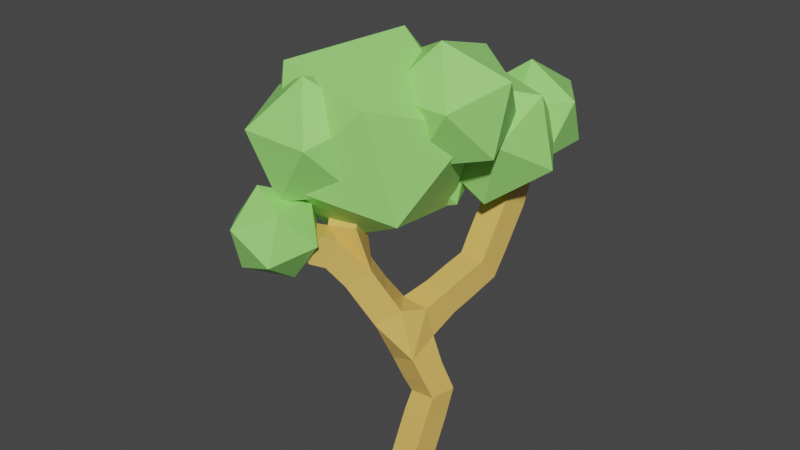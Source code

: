 # Source: tree2.blend  (saved by Blender 3.1.7; exported with 4.5.12 LTS)
import bpy
from mathutils import Matrix  # noqa: F401  (used for matrix-valued properties, if any)

bpy.ops.wm.read_factory_settings(use_empty=True)
scene = bpy.context.scene
scene.name = 'Scene'

# ---- collections
col_collection = bpy.data.collections.new('Collection'); scene.collection.children.link(col_collection)

# ---- materials (node trees are filled in below, after node groups)
mat_material = bpy.data.materials.new('Material')
mat_material.alpha_threshold = 0.0
mat_material.use_transparent_shadow = False
mat_material.line_color = (0.0, 0.0, 0.0, 1.0)
mat_material_003 = bpy.data.materials.new('Material.003')
mat_material_003.use_transparent_shadow = False
mat_material_002 = bpy.data.materials.new('Material.002')
mat_material_002.use_transparent_shadow = False

# ---- node groups
ng_auto_smooth = bpy.data.node_groups.new('Auto Smooth', 'GeometryNodeTree')
_s = ng_auto_smooth.interface.new_socket(name='Geometry', in_out='OUTPUT', socket_type='NodeSocketGeometry')
_s = ng_auto_smooth.interface.new_socket(name='Geometry', in_out='INPUT', socket_type='NodeSocketGeometry')
_s = ng_auto_smooth.interface.new_socket(name='Angle', in_out='INPUT', socket_type='NodeSocketFloat')
_s.subtype = 'ANGLE'
_s.min_value = 0.0
_s.max_value = 3.142
ng_auto_smooth.is_modifier = True
_N = ng_auto_smooth.nodes; _L = ng_auto_smooth.links
n0 = _N.new('NodeGroupOutput'); n0.name = 'Group Output'; n0.location = (480, -100)
n1 = _N.new('NodeGroupInput'); n1.name = 'Group Input'; n1.location = (-420, -300)
n2 = _N.new('NodeGroupInput'); n2.name = 'Group Input.001'; n2.location = (-60, -100)
n3 = _N.new('GeometryNodeSetShadeSmooth'); n3.name = 'Set Shade Smooth'; n3.location = (120, -100)
n3.domain = 'EDGE'
n4 = _N.new('GeometryNodeSetShadeSmooth'); n4.name = 'Set Shade Smooth.001'; n4.location = (300, -100)
n5 = _N.new('GeometryNodeInputMeshEdgeAngle'); n5.name = 'Edge Angle'; n5.location = (-420, -220)
n6 = _N.new('GeometryNodeInputEdgeSmooth'); n6.name = 'Is Edge Smooth'; n6.location = (-60, -160)
n7 = _N.new('GeometryNodeInputShadeSmooth'); n7.name = 'Is Face Smooth'; n7.location = (-240, -340)
n8 = _N.new('FunctionNodeBooleanMath'); n8.name = 'Boolean Math'; n8.location = (-60, -220)
n9 = _N.new('FunctionNodeCompare'); n9.name = 'Compare'; n9.location = (-240, -180)
n9.operation = 'LESS_EQUAL'
_L.new(n5.outputs[0], n9.inputs[0])
_L.new(n4.outputs[0], n0.inputs[0])
_L.new(n1.outputs[1], n9.inputs[1])
_L.new(n9.outputs[0], n8.inputs[0])
_L.new(n7.outputs[0], n8.inputs[1])
_L.new(n2.outputs[0], n3.inputs[0])
_L.new(n6.outputs[0], n3.inputs[1])
_L.new(n3.outputs[0], n4.inputs[0])
_L.new(n8.outputs[0], n3.inputs[2])
n0.is_active_output = True

# ---- material node trees
mat_material.use_nodes = True; mat_material.node_tree.nodes.clear()
_N = mat_material.node_tree.nodes; _L = mat_material.node_tree.links
n0 = _N.new('ShaderNodeOutputMaterial'); n0.name = 'Material Output'; n0.location = (300, 300)
n1 = _N.new('ShaderNodeBsdfPrincipled'); n1.name = 'Principled BSDF'; n1.location = (10, 300)
n1.distribution = 'GGX'
n1.subsurface_method = 'RANDOM_WALK_SKIN'
n1.inputs[0].default_value = (0.8, 0.5042, 0.1264, 1.0)
n1.inputs[2].default_value = 0.4
n1.inputs[3].default_value = 1.45
n1.inputs[27].default_value = (0.0, 0.0, 0.0, 1.0)
n1.inputs[28].default_value = 1.0
_L.new(n1.outputs[0], n0.inputs[0])
n0.is_active_output = True
mat_material_003.use_nodes = True; mat_material_003.node_tree.nodes.clear()
_N = mat_material_003.node_tree.nodes; _L = mat_material_003.node_tree.links
n0 = _N.new('ShaderNodeBsdfPrincipled'); n0.name = 'Principled BSDF'; n0.location = (10, 300)
n0.distribution = 'GGX'
n0.subsurface_method = 'RANDOM_WALK_SKIN'
n0.inputs[0].default_value = (0.8, 0.3012, 0.09496, 1.0)
n0.inputs[3].default_value = 1.45
n0.inputs[27].default_value = (0.0, 0.0, 0.0, 1.0)
n0.inputs[28].default_value = 1.0
n1 = _N.new('ShaderNodeOutputMaterial'); n1.name = 'Material Output'; n1.location = (300, 300)
_L.new(n0.outputs[0], n1.inputs[0])
n1.is_active_output = True
mat_material_002.use_nodes = True; mat_material_002.node_tree.nodes.clear()
_N = mat_material_002.node_tree.nodes; _L = mat_material_002.node_tree.links
n0 = _N.new('ShaderNodeBsdfPrincipled'); n0.name = 'Principled BSDF'; n0.location = (10, 300)
n0.distribution = 'GGX'
n0.subsurface_method = 'RANDOM_WALK_SKIN'
n0.inputs[0].default_value = (0.3275, 0.8, 0.1849, 1.0)
n0.inputs[3].default_value = 1.45
n0.inputs[27].default_value = (0.0, 0.0, 0.0, 1.0)
n0.inputs[28].default_value = 1.0
n1 = _N.new('ShaderNodeOutputMaterial'); n1.name = 'Material Output'; n1.location = (300, 300)
_L.new(n0.outputs[0], n1.inputs[0])
n1.is_active_output = True

# ---- world
world_world = bpy.data.worlds.new('World'); scene.world = world_world
world_world.use_nodes = True; world_world.node_tree.nodes.clear()
_N = world_world.node_tree.nodes; _L = world_world.node_tree.links
n0 = _N.new('ShaderNodeOutputWorld'); n0.name = 'World Output'; n0.location = (300, 300)
n1 = _N.new('ShaderNodeBackground'); n1.name = 'Background'; n1.location = (10, 300)
n1.inputs[0].default_value = (0.05088, 0.05088, 0.05088, 1.0)
_L.new(n1.outputs[0], n0.inputs[0])
n0.is_active_output = True
world_world.color = (0.05088, 0.05088, 0.05088)
world_world.use_sun_shadow = False
world_world.sun_shadow_jitter_overblur = 0.0

# ---- meshes
me_cube = bpy.data.meshes.new('Cube')
me_cube.from_pydata([(0.0, 0.0, 0.0), (-1.064, -0.4121, 3.968), (-1.064, -0.4121, 3.968), (-0.3736, 2.642, 4.952), (-1.33, -0.8748, 4.215), (-0.3654, 0.2231, 2.468), (-0.3654, 0.2231, 2.468), (0.07207, 0.5156, 1.307), (-0.08097, 2.919, 4.444), (-1.241, 0.1402, 5.008), (-0.009828, 1.832, 3.145), (-0.2072, 3.502, 5.377), (-0.3736, 2.642, 4.952)], [(3, 12), (6, 10), (8, 3), (10, 8), (2, 4), (2, 1), (6, 2), (2, 9), (8, 11), (6, 5), (7, 6), (0, 7)], [])
_uv = me_cube.uv_layers.new(name='UVMap')
_uv.uv.foreach_set('vector', [])
me_cube.materials.append(mat_material)
me_cube.materials.append(mat_material_003)
me_cube.use_remesh_preserve_volume = False
me_cube.use_remesh_preserve_attributes = False
me_cube.use_mirror_vertex_groups = False
me_cube.update()
me_icosphere = bpy.data.meshes.new('Icosphere')
me_icosphere.from_pydata([(0.0, 0.0, -1.0), (0.7236, -0.5257, -0.4472), (-0.2764, -0.8506, -0.4472), (-0.8944, 0.0, -0.4472), (-0.2764, 0.8506, -0.4472), (0.7236, 0.5257, -0.4472), (0.2764, -0.8506, 0.4472), (-0.7236, -0.5257, 0.4472), (-0.7236, 0.5257, 0.4472), (0.2764, 0.8506, 0.4472), (0.8944, 0.0, 0.4472), (0.0, 0.0, 1.0)], [], [(0, 1, 2), (1, 0, 5), (0, 2, 3), (0, 3, 4), (0, 4, 5), (1, 5, 10), (2, 1, 6), (3, 2, 7), (4, 3, 8), (5, 4, 9), (1, 10, 6), (2, 6, 7), (3, 7, 8), (4, 8, 9), (5, 9, 10), (6, 10, 11), (7, 6, 11), (8, 7, 11), (9, 8, 11), (10, 9, 11)])
_uv = me_icosphere.uv_layers.new(name='UVMap')
_uv.uv.foreach_set('vector', [0.1818, 0.0, 0.2727, 0.1575, 0.09091, 0.1575, 0.2727, 0.1575, 0.3636, 0.0, 0.4545, 0.1575, 0.9091, 0.0, 1.0, 0.1575, 0.8182, 0.1575, 0.7273, 0.0, 0.8182, 0.1575, 0.6364, 0.1575, 0.5455, 0.0, 0.6364, 0.1575, 0.4545, 0.1575, 0.2727, 0.1575, 0.4545, 0.1575, 0.3636, 0.3149, 0.09091, 0.1575, 0.2727, 0.1575, 0.1818, 0.3149, 0.8182, 0.1575, 1.0, 0.1575, 0.9091, 0.3149, 0.6364, 0.1575, 0.8182, 0.1575, 0.7273, 0.3149, 0.4545, 0.1575, 0.6364, 0.1575, 0.5455, 0.3149, 0.2727, 0.1575, 0.3636, 0.3149, 0.1818, 0.3149, 0.09091, 0.1575, 0.1818, 0.3149, 0.0, 0.3149, 0.8182, 0.1575, 0.9091, 0.3149, 0.7273, 0.3149, 0.6364, 0.1575, 0.7273, 0.3149, 0.5455, 0.3149, 0.4545, 0.1575, 0.5455, 0.3149, 0.3636, 0.3149, 0.1818, 0.3149, 0.3636, 0.3149, 0.2727, 0.4724, 0.0, 0.3149, 0.1818, 0.3149, 0.09091, 0.4724, 0.7273, 0.3149, 0.9091, 0.3149, 0.8182, 0.4724, 0.5455, 0.3149, 0.7273, 0.3149, 0.6364, 0.4724, 0.3636, 0.3149, 0.5455, 0.3149, 0.4545, 0.4724])
me_icosphere.materials.append(mat_material_002)
me_icosphere.use_remesh_fix_poles = True
me_icosphere.use_remesh_preserve_attributes = False
me_icosphere.update()
me_icosphere_001 = bpy.data.meshes.new('Icosphere.001')
me_icosphere_001.from_pydata([(0.0, 0.0, -1.0), (0.7236, -0.5257, -0.4472), (-0.2764, -0.8506, -0.4472), (-0.8944, 0.0, -0.4472), (-0.2764, 0.8506, -0.4472), (0.7236, 0.5257, -0.4472), (0.2764, -0.8506, 0.4472), (-0.7236, -0.5257, 0.4472), (-0.7236, 0.5257, 0.4472), (0.2764, 0.8506, 0.4472), (0.8944, 0.0, 0.4472), (0.0, 0.0, 1.0)], [], [(0, 1, 2), (1, 0, 5), (0, 2, 3), (0, 3, 4), (0, 4, 5), (1, 5, 10), (2, 1, 6), (3, 2, 7), (4, 3, 8), (5, 4, 9), (1, 10, 6), (2, 6, 7), (3, 7, 8), (4, 8, 9), (5, 9, 10), (6, 10, 11), (7, 6, 11), (8, 7, 11), (9, 8, 11), (10, 9, 11)])
_uv = me_icosphere_001.uv_layers.new(name='UVMap')
_uv.uv.foreach_set('vector', [0.1818, 0.0, 0.2727, 0.1575, 0.09091, 0.1575, 0.2727, 0.1575, 0.3636, 0.0, 0.4545, 0.1575, 0.9091, 0.0, 1.0, 0.1575, 0.8182, 0.1575, 0.7273, 0.0, 0.8182, 0.1575, 0.6364, 0.1575, 0.5455, 0.0, 0.6364, 0.1575, 0.4545, 0.1575, 0.2727, 0.1575, 0.4545, 0.1575, 0.3636, 0.3149, 0.09091, 0.1575, 0.2727, 0.1575, 0.1818, 0.3149, 0.8182, 0.1575, 1.0, 0.1575, 0.9091, 0.3149, 0.6364, 0.1575, 0.8182, 0.1575, 0.7273, 0.3149, 0.4545, 0.1575, 0.6364, 0.1575, 0.5455, 0.3149, 0.2727, 0.1575, 0.3636, 0.3149, 0.1818, 0.3149, 0.09091, 0.1575, 0.1818, 0.3149, 0.0, 0.3149, 0.8182, 0.1575, 0.9091, 0.3149, 0.7273, 0.3149, 0.6364, 0.1575, 0.7273, 0.3149, 0.5455, 0.3149, 0.4545, 0.1575, 0.5455, 0.3149, 0.3636, 0.3149, 0.1818, 0.3149, 0.3636, 0.3149, 0.2727, 0.4724, 0.0, 0.3149, 0.1818, 0.3149, 0.09091, 0.4724, 0.7273, 0.3149, 0.9091, 0.3149, 0.8182, 0.4724, 0.5455, 0.3149, 0.7273, 0.3149, 0.6364, 0.4724, 0.3636, 0.3149, 0.5455, 0.3149, 0.4545, 0.4724])
me_icosphere_001.materials.append(mat_material_002)
me_icosphere_001.use_remesh_fix_poles = True
me_icosphere_001.use_remesh_preserve_attributes = False
me_icosphere_001.update()
me_icosphere_002 = bpy.data.meshes.new('Icosphere.002')
me_icosphere_002.from_pydata([(0.0, 0.0, -1.0), (0.7236, -0.5257, -0.4472), (-0.2764, -0.8506, -0.4472), (-0.8944, 0.0, -0.4472), (-0.2764, 0.8506, -0.4472), (0.7236, 0.5257, -0.4472), (0.2764, -0.8506, 0.4472), (-0.7236, -0.5257, 0.4472), (-0.7236, 0.5257, 0.4472), (0.2764, 0.8506, 0.4472), (0.8944, 0.0, 0.4472), (0.0, 0.0, 1.0)], [], [(0, 1, 2), (1, 0, 5), (0, 2, 3), (0, 3, 4), (0, 4, 5), (1, 5, 10), (2, 1, 6), (3, 2, 7), (4, 3, 8), (5, 4, 9), (1, 10, 6), (2, 6, 7), (3, 7, 8), (4, 8, 9), (5, 9, 10), (6, 10, 11), (7, 6, 11), (8, 7, 11), (9, 8, 11), (10, 9, 11)])
_uv = me_icosphere_002.uv_layers.new(name='UVMap')
_uv.uv.foreach_set('vector', [0.1818, 0.0, 0.2727, 0.1575, 0.09091, 0.1575, 0.2727, 0.1575, 0.3636, 0.0, 0.4545, 0.1575, 0.9091, 0.0, 1.0, 0.1575, 0.8182, 0.1575, 0.7273, 0.0, 0.8182, 0.1575, 0.6364, 0.1575, 0.5455, 0.0, 0.6364, 0.1575, 0.4545, 0.1575, 0.2727, 0.1575, 0.4545, 0.1575, 0.3636, 0.3149, 0.09091, 0.1575, 0.2727, 0.1575, 0.1818, 0.3149, 0.8182, 0.1575, 1.0, 0.1575, 0.9091, 0.3149, 0.6364, 0.1575, 0.8182, 0.1575, 0.7273, 0.3149, 0.4545, 0.1575, 0.6364, 0.1575, 0.5455, 0.3149, 0.2727, 0.1575, 0.3636, 0.3149, 0.1818, 0.3149, 0.09091, 0.1575, 0.1818, 0.3149, 0.0, 0.3149, 0.8182, 0.1575, 0.9091, 0.3149, 0.7273, 0.3149, 0.6364, 0.1575, 0.7273, 0.3149, 0.5455, 0.3149, 0.4545, 0.1575, 0.5455, 0.3149, 0.3636, 0.3149, 0.1818, 0.3149, 0.3636, 0.3149, 0.2727, 0.4724, 0.0, 0.3149, 0.1818, 0.3149, 0.09091, 0.4724, 0.7273, 0.3149, 0.9091, 0.3149, 0.8182, 0.4724, 0.5455, 0.3149, 0.7273, 0.3149, 0.6364, 0.4724, 0.3636, 0.3149, 0.5455, 0.3149, 0.4545, 0.4724])
me_icosphere_002.materials.append(mat_material_002)
me_icosphere_002.use_remesh_fix_poles = True
me_icosphere_002.use_remesh_preserve_attributes = False
me_icosphere_002.update()
me_icosphere_003 = bpy.data.meshes.new('Icosphere.003')
me_icosphere_003.from_pydata([(0.0, 0.0, -1.0), (0.7236, -0.5257, -0.4472), (-0.2764, -0.8506, -0.4472), (-0.8944, 0.0, -0.4472), (-0.2764, 0.8506, -0.4472), (0.7236, 0.5257, -0.4472), (0.2764, -0.8506, 0.4472), (-0.7236, -0.5257, 0.4472), (-0.7236, 0.5257, 0.4472), (0.2764, 0.8506, 0.4472), (0.8944, 0.0, 0.4472), (0.0, 0.0, 1.0)], [], [(0, 1, 2), (1, 0, 5), (0, 2, 3), (0, 3, 4), (0, 4, 5), (1, 5, 10), (2, 1, 6), (3, 2, 7), (4, 3, 8), (5, 4, 9), (1, 10, 6), (2, 6, 7), (3, 7, 8), (4, 8, 9), (5, 9, 10), (6, 10, 11), (7, 6, 11), (8, 7, 11), (9, 8, 11), (10, 9, 11)])
_uv = me_icosphere_003.uv_layers.new(name='UVMap')
_uv.uv.foreach_set('vector', [0.1818, 0.0, 0.2727, 0.1575, 0.09091, 0.1575, 0.2727, 0.1575, 0.3636, 0.0, 0.4545, 0.1575, 0.9091, 0.0, 1.0, 0.1575, 0.8182, 0.1575, 0.7273, 0.0, 0.8182, 0.1575, 0.6364, 0.1575, 0.5455, 0.0, 0.6364, 0.1575, 0.4545, 0.1575, 0.2727, 0.1575, 0.4545, 0.1575, 0.3636, 0.3149, 0.09091, 0.1575, 0.2727, 0.1575, 0.1818, 0.3149, 0.8182, 0.1575, 1.0, 0.1575, 0.9091, 0.3149, 0.6364, 0.1575, 0.8182, 0.1575, 0.7273, 0.3149, 0.4545, 0.1575, 0.6364, 0.1575, 0.5455, 0.3149, 0.2727, 0.1575, 0.3636, 0.3149, 0.1818, 0.3149, 0.09091, 0.1575, 0.1818, 0.3149, 0.0, 0.3149, 0.8182, 0.1575, 0.9091, 0.3149, 0.7273, 0.3149, 0.6364, 0.1575, 0.7273, 0.3149, 0.5455, 0.3149, 0.4545, 0.1575, 0.5455, 0.3149, 0.3636, 0.3149, 0.1818, 0.3149, 0.3636, 0.3149, 0.2727, 0.4724, 0.0, 0.3149, 0.1818, 0.3149, 0.09091, 0.4724, 0.7273, 0.3149, 0.9091, 0.3149, 0.8182, 0.4724, 0.5455, 0.3149, 0.7273, 0.3149, 0.6364, 0.4724, 0.3636, 0.3149, 0.5455, 0.3149, 0.4545, 0.4724])
me_icosphere_003.materials.append(mat_material_002)
me_icosphere_003.use_remesh_fix_poles = True
me_icosphere_003.use_remesh_preserve_attributes = False
me_icosphere_003.update()
me_icosphere_004 = bpy.data.meshes.new('Icosphere.004')
me_icosphere_004.from_pydata([(0.0, 0.0, -1.0), (0.7236, -0.5257, -0.4472), (-0.2764, -0.8506, -0.4472), (-0.8944, 0.0, -0.4472), (-0.2764, 0.8506, -0.4472), (0.7236, 0.5257, -0.4472), (0.2764, -0.8506, 0.4472), (-0.7236, -0.5257, 0.4472), (-0.7236, 0.5257, 0.4472), (0.2764, 0.8506, 0.4472), (0.8944, 0.0, 0.4472), (0.0, 0.0, 1.0)], [], [(0, 1, 2), (1, 0, 5), (0, 2, 3), (0, 3, 4), (0, 4, 5), (1, 5, 10), (2, 1, 6), (3, 2, 7), (4, 3, 8), (5, 4, 9), (1, 10, 6), (2, 6, 7), (3, 7, 8), (4, 8, 9), (5, 9, 10), (6, 10, 11), (7, 6, 11), (8, 7, 11), (9, 8, 11), (10, 9, 11)])
_uv = me_icosphere_004.uv_layers.new(name='UVMap')
_uv.uv.foreach_set('vector', [0.1818, 0.0, 0.2727, 0.1575, 0.09091, 0.1575, 0.2727, 0.1575, 0.3636, 0.0, 0.4545, 0.1575, 0.9091, 0.0, 1.0, 0.1575, 0.8182, 0.1575, 0.7273, 0.0, 0.8182, 0.1575, 0.6364, 0.1575, 0.5455, 0.0, 0.6364, 0.1575, 0.4545, 0.1575, 0.2727, 0.1575, 0.4545, 0.1575, 0.3636, 0.3149, 0.09091, 0.1575, 0.2727, 0.1575, 0.1818, 0.3149, 0.8182, 0.1575, 1.0, 0.1575, 0.9091, 0.3149, 0.6364, 0.1575, 0.8182, 0.1575, 0.7273, 0.3149, 0.4545, 0.1575, 0.6364, 0.1575, 0.5455, 0.3149, 0.2727, 0.1575, 0.3636, 0.3149, 0.1818, 0.3149, 0.09091, 0.1575, 0.1818, 0.3149, 0.0, 0.3149, 0.8182, 0.1575, 0.9091, 0.3149, 0.7273, 0.3149, 0.6364, 0.1575, 0.7273, 0.3149, 0.5455, 0.3149, 0.4545, 0.1575, 0.5455, 0.3149, 0.3636, 0.3149, 0.1818, 0.3149, 0.3636, 0.3149, 0.2727, 0.4724, 0.0, 0.3149, 0.1818, 0.3149, 0.09091, 0.4724, 0.7273, 0.3149, 0.9091, 0.3149, 0.8182, 0.4724, 0.5455, 0.3149, 0.7273, 0.3149, 0.6364, 0.4724, 0.3636, 0.3149, 0.5455, 0.3149, 0.4545, 0.4724])
me_icosphere_004.materials.append(mat_material_002)
me_icosphere_004.use_remesh_fix_poles = True
me_icosphere_004.use_remesh_preserve_attributes = False
me_icosphere_004.update()
me_icosphere_005 = bpy.data.meshes.new('Icosphere.005')
me_icosphere_005.from_pydata([(0.0, 0.0, -1.0), (0.7236, -0.5257, -0.4472), (-0.2764, -0.8506, -0.4472), (-0.8944, 0.0, -0.4472), (-0.2764, 0.8506, -0.4472), (0.7236, 0.5257, -0.4472), (0.2764, -0.8506, 0.4472), (-0.7236, -0.5257, 0.4472), (-0.7236, 0.5257, 0.4472), (0.2764, 0.8506, 0.4472), (0.8944, 0.0, 0.4472), (0.0, 0.0, 1.0)], [], [(0, 1, 2), (1, 0, 5), (0, 2, 3), (0, 3, 4), (0, 4, 5), (1, 5, 10), (2, 1, 6), (3, 2, 7), (4, 3, 8), (5, 4, 9), (1, 10, 6), (2, 6, 7), (3, 7, 8), (4, 8, 9), (5, 9, 10), (6, 10, 11), (7, 6, 11), (8, 7, 11), (9, 8, 11), (10, 9, 11)])
_uv = me_icosphere_005.uv_layers.new(name='UVMap')
_uv.uv.foreach_set('vector', [0.1818, 0.0, 0.2727, 0.1575, 0.09091, 0.1575, 0.2727, 0.1575, 0.3636, 0.0, 0.4545, 0.1575, 0.9091, 0.0, 1.0, 0.1575, 0.8182, 0.1575, 0.7273, 0.0, 0.8182, 0.1575, 0.6364, 0.1575, 0.5455, 0.0, 0.6364, 0.1575, 0.4545, 0.1575, 0.2727, 0.1575, 0.4545, 0.1575, 0.3636, 0.3149, 0.09091, 0.1575, 0.2727, 0.1575, 0.1818, 0.3149, 0.8182, 0.1575, 1.0, 0.1575, 0.9091, 0.3149, 0.6364, 0.1575, 0.8182, 0.1575, 0.7273, 0.3149, 0.4545, 0.1575, 0.6364, 0.1575, 0.5455, 0.3149, 0.2727, 0.1575, 0.3636, 0.3149, 0.1818, 0.3149, 0.09091, 0.1575, 0.1818, 0.3149, 0.0, 0.3149, 0.8182, 0.1575, 0.9091, 0.3149, 0.7273, 0.3149, 0.6364, 0.1575, 0.7273, 0.3149, 0.5455, 0.3149, 0.4545, 0.1575, 0.5455, 0.3149, 0.3636, 0.3149, 0.1818, 0.3149, 0.3636, 0.3149, 0.2727, 0.4724, 0.0, 0.3149, 0.1818, 0.3149, 0.09091, 0.4724, 0.7273, 0.3149, 0.9091, 0.3149, 0.8182, 0.4724, 0.5455, 0.3149, 0.7273, 0.3149, 0.6364, 0.4724, 0.3636, 0.3149, 0.5455, 0.3149, 0.4545, 0.4724])
me_icosphere_005.materials.append(mat_material_002)
me_icosphere_005.use_remesh_fix_poles = True
me_icosphere_005.use_remesh_preserve_attributes = False
me_icosphere_005.update()
me_icosphere_006 = bpy.data.meshes.new('Icosphere.006')
me_icosphere_006.from_pydata([(0.0, 0.0, -1.0), (0.7236, -0.5257, -0.4472), (-0.2764, -0.8506, -0.4472), (-0.8944, 0.0, -0.4472), (-0.2764, 0.8506, -0.4472), (0.7236, 0.5257, -0.4472), (0.2764, -0.8506, 0.4472), (-0.7236, -0.5257, 0.4472), (-0.7236, 0.5257, 0.4472), (0.2764, 0.8506, 0.4472), (0.8944, 0.0, 0.4472), (0.0, 0.0, 1.0)], [], [(0, 1, 2), (1, 0, 5), (0, 2, 3), (0, 3, 4), (0, 4, 5), (1, 5, 10), (2, 1, 6), (3, 2, 7), (4, 3, 8), (5, 4, 9), (1, 10, 6), (2, 6, 7), (3, 7, 8), (4, 8, 9), (5, 9, 10), (6, 10, 11), (7, 6, 11), (8, 7, 11), (9, 8, 11), (10, 9, 11)])
_uv = me_icosphere_006.uv_layers.new(name='UVMap')
_uv.uv.foreach_set('vector', [0.1818, 0.0, 0.2727, 0.1575, 0.09091, 0.1575, 0.2727, 0.1575, 0.3636, 0.0, 0.4545, 0.1575, 0.9091, 0.0, 1.0, 0.1575, 0.8182, 0.1575, 0.7273, 0.0, 0.8182, 0.1575, 0.6364, 0.1575, 0.5455, 0.0, 0.6364, 0.1575, 0.4545, 0.1575, 0.2727, 0.1575, 0.4545, 0.1575, 0.3636, 0.3149, 0.09091, 0.1575, 0.2727, 0.1575, 0.1818, 0.3149, 0.8182, 0.1575, 1.0, 0.1575, 0.9091, 0.3149, 0.6364, 0.1575, 0.8182, 0.1575, 0.7273, 0.3149, 0.4545, 0.1575, 0.6364, 0.1575, 0.5455, 0.3149, 0.2727, 0.1575, 0.3636, 0.3149, 0.1818, 0.3149, 0.09091, 0.1575, 0.1818, 0.3149, 0.0, 0.3149, 0.8182, 0.1575, 0.9091, 0.3149, 0.7273, 0.3149, 0.6364, 0.1575, 0.7273, 0.3149, 0.5455, 0.3149, 0.4545, 0.1575, 0.5455, 0.3149, 0.3636, 0.3149, 0.1818, 0.3149, 0.3636, 0.3149, 0.2727, 0.4724, 0.0, 0.3149, 0.1818, 0.3149, 0.09091, 0.4724, 0.7273, 0.3149, 0.9091, 0.3149, 0.8182, 0.4724, 0.5455, 0.3149, 0.7273, 0.3149, 0.6364, 0.4724, 0.3636, 0.3149, 0.5455, 0.3149, 0.4545, 0.4724])
me_icosphere_006.materials.append(mat_material_002)
me_icosphere_006.use_remesh_fix_poles = True
me_icosphere_006.use_remesh_preserve_attributes = False
me_icosphere_006.update()

# ---- objects
ob_cube = bpy.data.objects.new('Cube', me_cube)
ob_icosphere = bpy.data.objects.new('Icosphere', me_icosphere)
ob_icosphere_001 = bpy.data.objects.new('Icosphere.001', me_icosphere_001)
ob_icosphere_002 = bpy.data.objects.new('Icosphere.002', me_icosphere_002)
ob_icosphere_003 = bpy.data.objects.new('Icosphere.003', me_icosphere_003)
ob_icosphere_004 = bpy.data.objects.new('Icosphere.004', me_icosphere_004)
ob_icosphere_005 = bpy.data.objects.new('Icosphere.005', me_icosphere_005)
ob_icosphere_006 = bpy.data.objects.new('Icosphere.006', me_icosphere_006)

# ---- transforms, parenting, visibility, modifiers, constraints
ob_cube.location = (0.0, 0.0, 0.0)
ob_cube.lock_rotations_4d = False
ob_cube.empty_display_type = 'ARROWS'
ob_cube.lineart.crease_threshold = 0.0
_m = ob_cube.modifiers.new('Skin', 'SKIN')
_m = ob_cube.modifiers.new('Auto Smooth', 'NODES')
_m.node_group = ng_auto_smooth
_gi = [s.identifier for s in ng_auto_smooth.interface.items_tree if s.item_type == 'SOCKET' and s.in_out == 'INPUT']
_m[_gi[1]] = 0.5236  # Angle
ob_icosphere.location = (-0.1819, 3.439, 5.373)
ob_icosphere_001.location = (-0.1628, 2.371, 5.306)
ob_icosphere_001.rotation_euler = (-0.5712, -0.4493, -0.1334)
ob_icosphere_001.scale = (-1.182, -1.182, -1.182)
ob_icosphere_002.location = (-1.309, 0.5706, 5.603)
ob_icosphere_002.rotation_euler = (-1.377, -0.1652, -0.2187)
ob_icosphere_002.scale = (-1.852, -1.852, -1.852)
ob_icosphere_003.location = (-1.769, -1.185, 4.398)
ob_icosphere_003.rotation_euler = (-1.867, -0.07439, -0.2969)
ob_icosphere_003.scale = (-0.8006, -0.8006, -0.8006)
ob_icosphere_004.location = (-1.142, 1.574, 5.015)
ob_icosphere_004.rotation_euler = (-0.8175, -0.2, -0.2118)
ob_icosphere_004.scale = (-1.162, -1.162, -1.162)
ob_icosphere_005.location = (-1.602, -0.3554, 5.753)
ob_icosphere_005.rotation_euler = (-0.8175, -0.2, -0.2118)
ob_icosphere_005.scale = (-1.162, -1.162, -1.162)
ob_icosphere_006.location = (-0.1796, 1.187, 6.214)
ob_icosphere_006.rotation_euler = (-0.8175, -0.2, -0.2118)
ob_icosphere_006.scale = (-1.162, -1.162, -1.162)

# ---- collection membership
col_collection.objects.link(ob_cube)
col_collection.objects.link(ob_icosphere)
col_collection.objects.link(ob_icosphere_001)
col_collection.objects.link(ob_icosphere_002)
col_collection.objects.link(ob_icosphere_003)
col_collection.objects.link(ob_icosphere_004)
col_collection.objects.link(ob_icosphere_005)
col_collection.objects.link(ob_icosphere_006)

# ---- scene / render settings (as saved in the file)
scene.frame_start = 1; scene.frame_end = 250; scene.frame_set(1)
scene.render.engine = 'BLENDER_EEVEE_NEXT'
scene.cycles.sampling_pattern = 'TABULATED_SOBOL'
scene.cycles.use_light_tree = False
scene.view_settings.view_transform = 'Filmic'
bpy.context.view_layer.update()

# ---- added for rendering (the .blend has no active camera and no usable light): camera, sun
cam_auto = bpy.data.cameras.new('AutoCamera')
cam_auto.lens = 50.0
cam_auto.sensor_width = 36.0
cam_auto.clip_end = 1000.0
ob_auto_camera = bpy.data.objects.new('AutoCamera', cam_auto)
scene.collection.objects.link(ob_auto_camera)
ob_auto_camera.location = (9.63522, -11.8302, 12.4423)
ob_auto_camera.rotation_euler = (1.09748, -7.21219e-08, 0.694738)
scene.camera = ob_auto_camera
light_auto_sun = bpy.data.lights.new('AutoSun', 'SUN')
light_auto_sun.energy = 3.0
light_auto_sun.angle = 0.0523599
ob_auto_sun = bpy.data.objects.new('AutoSun', light_auto_sun)
scene.collection.objects.link(ob_auto_sun)
ob_auto_sun.rotation_euler = (0.872665, 0.174533, 0.523599)
bpy.context.view_layer.update()
